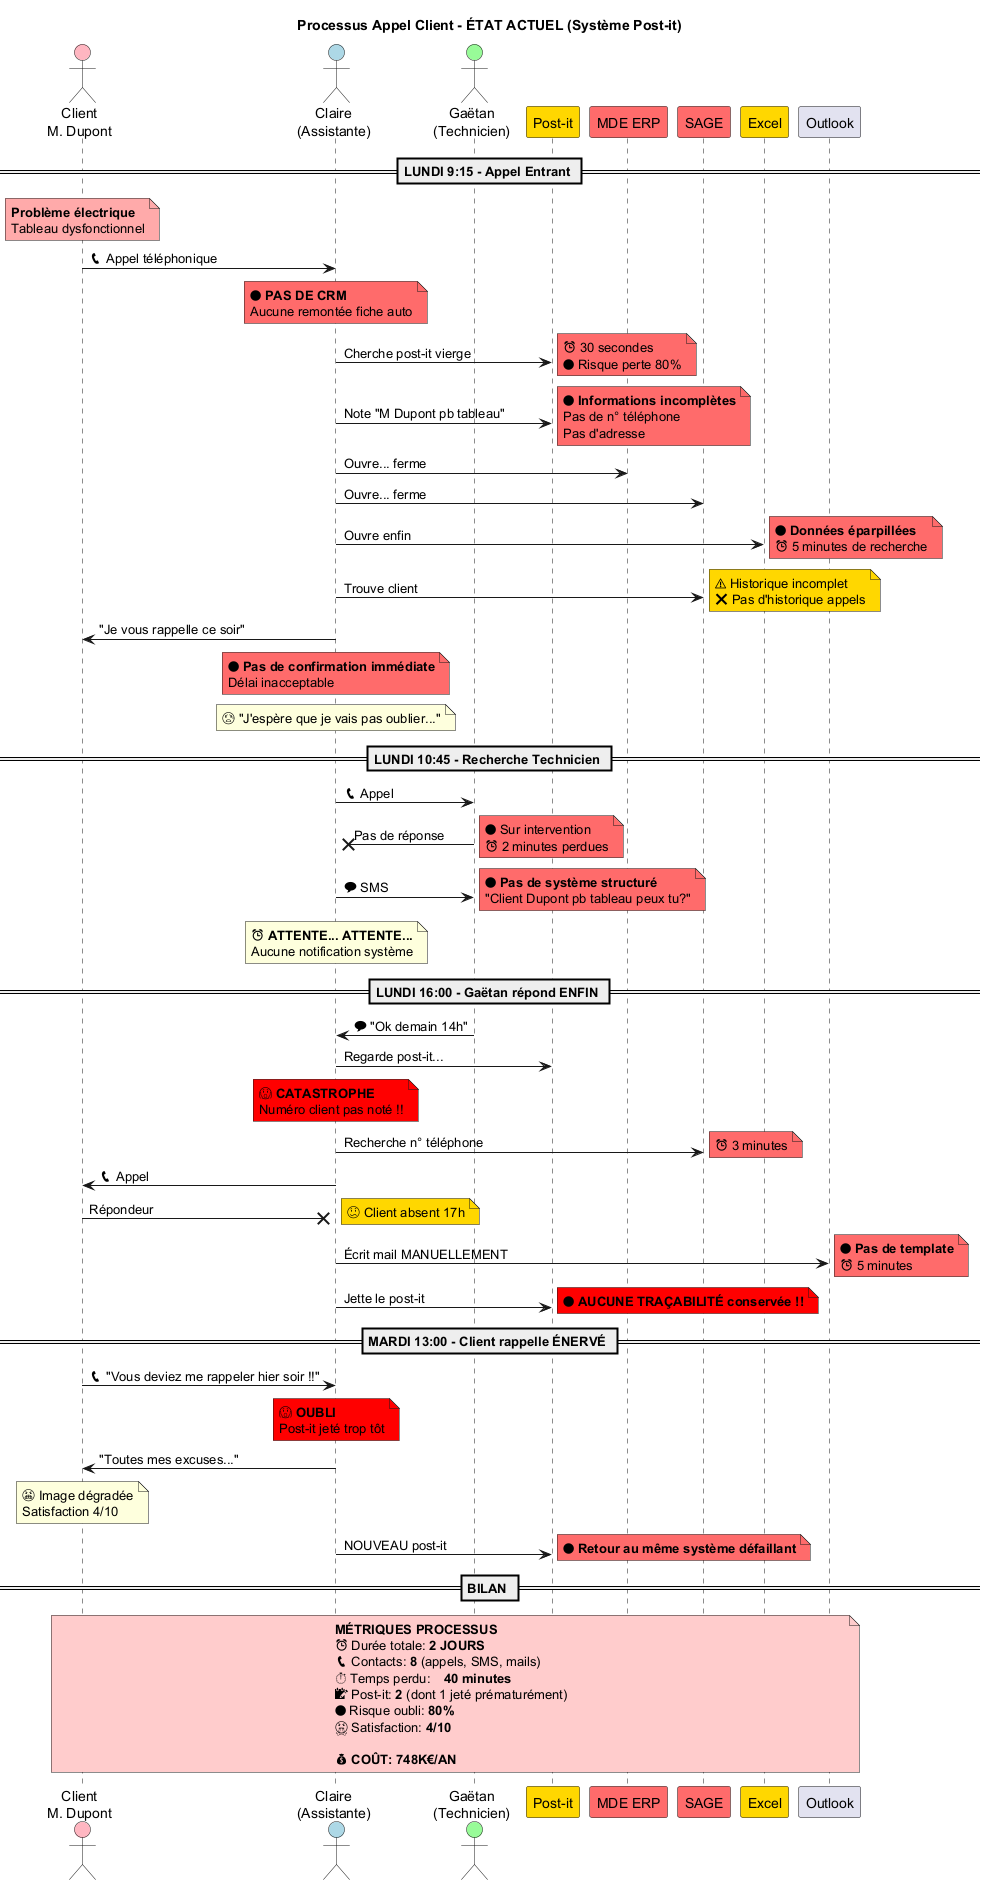

The diagram above was rendered by PlantUML. Its source (embedded in the PNG):
@startuml Appel_Client_Service_Actuel

title Processus Appel Client - ÉTAT ACTUEL (Système Post-it)

actor "Client\nM. Dupont" as Client #FFB6C1
actor "Claire\n(Assistante)" as Claire #ADD8E6
actor "Gaëtan\n(Technicien)" as Gaetan #98FB98
participant "Post-it" as Postit #FFD700
participant "MDE ERP" as ERP #FF6B6B
participant "SAGE" as SAGE #FF6B6B
participant "Excel" as Excel #FFD700
participant "Outlook" as Outlook

== LUNDI 9:15 - Appel Entrant ==

note over Client #FFAAAA
  **Problème électrique**
  Tableau dysfonctionnel
end note

Client -> Claire: 📞 Appel téléphonique

note over Claire #FF6B6B
  🔴 **PAS DE CRM**
  Aucune remontée fiche auto
end note

Claire -> Postit: Cherche post-it vierge
note right #FF6B6B
  ⏰ 30 secondes
  🔴 Risque perte 80%
end note

Claire -> Postit: Note "M Dupont pb tableau"
note right #FF6B6B
  🔴 **Informations incomplètes**
  Pas de n° téléphone
  Pas d'adresse
end note

Claire -> ERP: Ouvre... ferme
Claire -> SAGE: Ouvre... ferme
Claire -> Excel: Ouvre enfin
note right #FF6B6B
  🔴 **Données éparpillées**
  ⏰ 5 minutes de recherche
end note

Claire -> SAGE: Trouve client
note right #FFD700
  ⚠ Historique incomplet
  ❌ Pas d'historique appels
end note

Claire -> Client: "Je vous rappelle ce soir"
note over Claire #FF6B6B
  🔴 **Pas de confirmation immédiate**
  Délai inacceptable
end note

note over Claire
  😰 "J'espère que je vais pas oublier..."
end note

== LUNDI 10:45 - Recherche Technicien ==

Claire -> Gaetan: 📞 Appel
Gaetan -x Claire: Pas de réponse
note right #FF6B6B
  🔴 Sur intervention
  ⏰ 2 minutes perdues
end note

Claire -> Gaetan: 💬 SMS
note right #FF6B6B
  🔴 **Pas de système structuré**
  "Client Dupont pb tableau peux tu?"
end note

note over Claire
  ⏰ **ATTENTE... ATTENTE...**
  Aucune notification système
end note

== LUNDI 16:00 - Gaëtan répond ENFIN ==

Gaetan -> Claire: 💬 "Ok demain 14h"

Claire -> Postit: Regarde post-it...
note over Claire #FF0000
  😱 **CATASTROPHE**
  Numéro client pas noté !!
end note

Claire -> SAGE: Recherche n° téléphone
note right #FF6B6B
  ⏰ 3 minutes
end note

Claire -> Client: 📞 Appel
Client -x Claire: Répondeur
note right #FFD700
  😕 Client absent 17h
end note

Claire -> Outlook: Écrit mail MANUELLEMENT
note right #FF6B6B
  🔴 **Pas de template**
  ⏰ 5 minutes
end note

Claire -> Postit: Jette le post-it
note right #FF0000
  🔴 **AUCUNE TRAÇABILITÉ conservée !!**
end note

== MARDI 13:00 - Client rappelle ÉNERVÉ ==

Client -> Claire: 📞 "Vous deviez me rappeler hier soir !!"
note over Claire #FF0000
  😱 **OUBLI**
  Post-it jeté trop tôt
end note

Claire -> Client: "Toutes mes excuses..."
note over Client
  😠 Image dégradée
  Satisfaction 4/10
end note

Claire -> Postit: NOUVEAU post-it
note right #FF6B6B
  🔴 **Retour au même système défaillant**
end note

== BILAN ==

note over Client, Outlook #FFCCCC
  **MÉTRIQUES PROCESSUS**
  ⏰ Durée totale: **2 JOURS**
  📞 Contacts: **8** (appels, SMS, mails)
  ⏱ Temps perdu: **40 minutes**
  📝 Post-it: **2** (dont 1 jeté prématurément)
  🔴 Risque oubli: **80%**
  😤 Satisfaction: **4/10**

  💰 **COÛT: 748K€/AN**
end note

@enduml